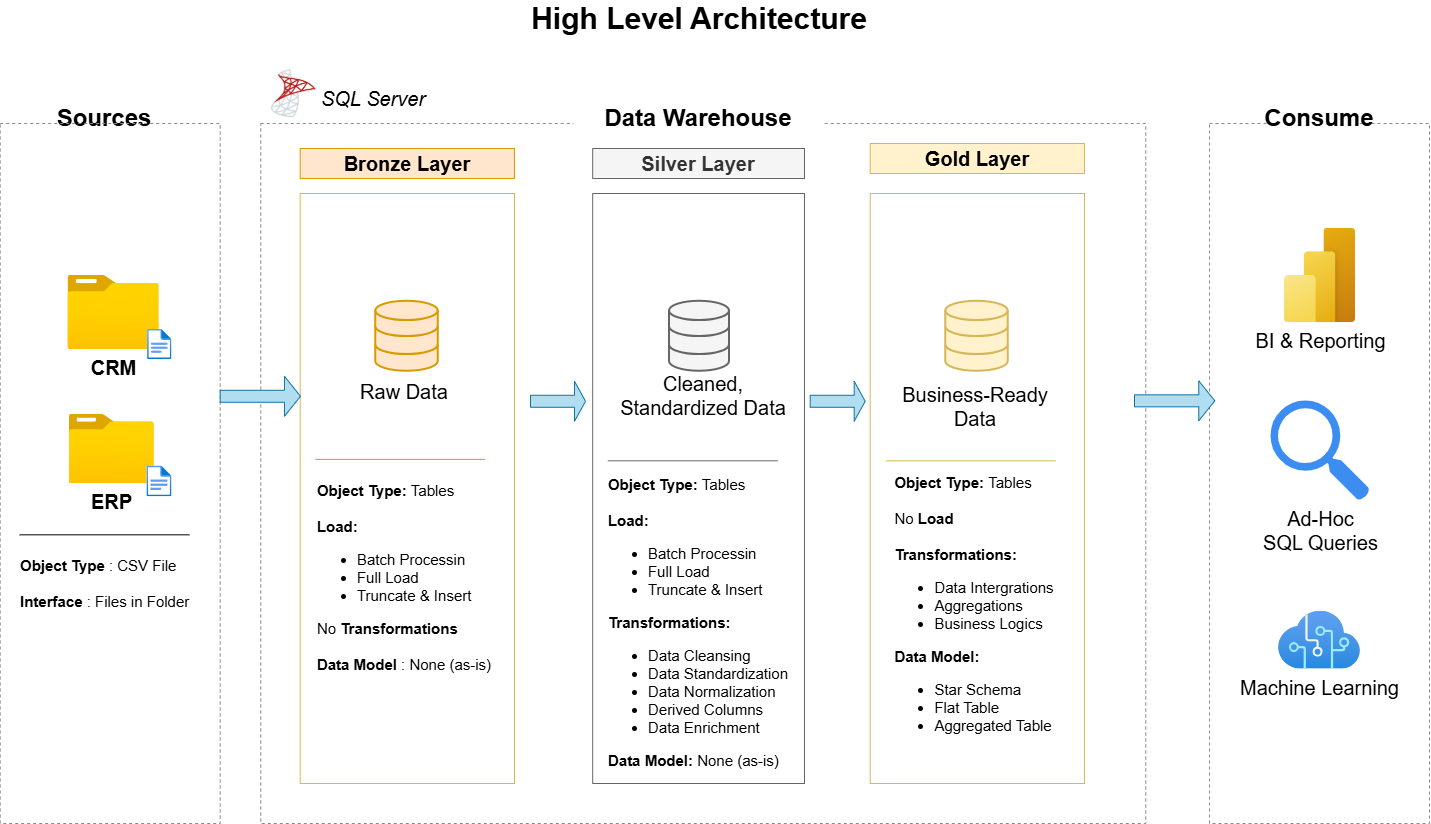

The diagram above was exported from draw.io. Its source (the exported page's mxGraphModel, read from the mxfile embedded in the PNG):
<mxGraphModel dx="1042" dy="626" grid="1" gridSize="10" guides="1" tooltips="1" connect="1" arrows="1" fold="1" page="1" pageScale="1" pageWidth="850" pageHeight="1100" background="#ffffff" math="0" shadow="0">
  <root>
    <mxCell id="0" />
    <mxCell id="1" parent="0" />
    <mxCell id="1vfkblVI9zo9j1LHC_oA-1" parent="1" style="text;html=1;whiteSpace=wrap;strokeColor=none;fillColor=none;align=center;verticalAlign=middle;rounded=0;fontStyle=1;fontSize=30;" value="High Level Architecture" vertex="1">
      <mxGeometry height="30" width="340" x="685" y="20" as="geometry" />
    </mxCell>
    <mxCell id="1vfkblVI9zo9j1LHC_oA-2" parent="1" style="rounded=0;whiteSpace=wrap;html=1;fontSize=24;strokeColor=none;fontStyle=1" value="Sources" vertex="1">
      <mxGeometry height="30" width="80" x="220" y="120" as="geometry" />
    </mxCell>
    <mxCell id="1vfkblVI9zo9j1LHC_oA-3" parent="1" style="rounded=0;whiteSpace=wrap;html=1;fillColor=none;dashed=1;strokeColor=light-dark(#8a8a8a, #ededed);" value="" vertex="1">
      <mxGeometry height="700" width="220" x="1365" y="140" as="geometry" />
    </mxCell>
    <mxCell id="1vfkblVI9zo9j1LHC_oA-5" parent="1" style="rounded=0;whiteSpace=wrap;html=1;fillColor=none;dashed=1;strokeColor=light-dark(#8a8a8a, #ededed);" value="" vertex="1">
      <mxGeometry height="700" width="220" x="155.69" y="140" as="geometry" />
    </mxCell>
    <mxCell id="1vfkblVI9zo9j1LHC_oA-7" parent="1" style="rounded=0;whiteSpace=wrap;html=1;fillColor=none;dashed=1;strokeColor=light-dark(#8a8a8a, #ededed);" value="" vertex="1">
      <mxGeometry height="700" width="885" x="416.25" y="140" as="geometry" />
    </mxCell>
    <mxCell id="1vfkblVI9zo9j1LHC_oA-8" parent="1" style="rounded=0;whiteSpace=wrap;html=1;fontSize=24;strokeColor=none;fontStyle=1" value="Data Warehouse" vertex="1">
      <mxGeometry height="30" width="250" x="729.09" y="120" as="geometry" />
    </mxCell>
    <mxCell id="1vfkblVI9zo9j1LHC_oA-9" parent="1" style="rounded=0;whiteSpace=wrap;html=1;fontSize=24;strokeColor=none;fontStyle=1" value="Consume" vertex="1">
      <mxGeometry height="30" width="80" x="1435" y="120" as="geometry" />
    </mxCell>
    <mxCell id="1vfkblVI9zo9j1LHC_oA-10" parent="1" style="rounded=0;whiteSpace=wrap;html=1;fillColor=#ffe6cc;strokeColor=#d79b00;fontSize=20;fontStyle=1" value="Bronze Layer" vertex="1">
      <mxGeometry height="30" width="214.31" x="455.69" y="165" as="geometry" />
    </mxCell>
    <mxCell id="1vfkblVI9zo9j1LHC_oA-11" parent="1" style="rounded=0;whiteSpace=wrap;html=1;fillColor=#f5f5f5;fontColor=#333333;strokeColor=#666666;fontSize=20;fontStyle=1" value="Silver Layer" vertex="1">
      <mxGeometry height="30" width="211.81" x="748.19" y="165" as="geometry" />
    </mxCell>
    <mxCell id="1vfkblVI9zo9j1LHC_oA-12" parent="1" style="rounded=0;whiteSpace=wrap;html=1;fillColor=#fff2cc;strokeColor=#d6b656;fontSize=20;fontStyle=1" value="Gold Layer" vertex="1">
      <mxGeometry height="30" width="214.31" x="1025.69" y="160" as="geometry" />
    </mxCell>
    <mxCell id="1vfkblVI9zo9j1LHC_oA-13" parent="1" style="rounded=0;whiteSpace=wrap;html=1;fillColor=none;strokeColor=#666666;fontSize=20;fontColor=#333333;" value="" vertex="1">
      <mxGeometry height="590" width="211.81" x="748.19" y="210" as="geometry" />
    </mxCell>
    <mxCell id="1vfkblVI9zo9j1LHC_oA-14" parent="1" style="rounded=0;whiteSpace=wrap;html=1;fillColor=none;strokeColor=#d6b656;fontSize=20;" value="" vertex="1">
      <mxGeometry height="590" width="214.31" x="1025.69" y="210" as="geometry" />
    </mxCell>
    <mxCell id="1vfkblVI9zo9j1LHC_oA-15" parent="1" style="rounded=0;whiteSpace=wrap;html=1;fillColor=none;strokeColor=#d6b656;fontSize=20;" value="" vertex="1">
      <mxGeometry height="590" width="214.31" x="455.69" y="210" as="geometry" />
    </mxCell>
    <mxCell id="1vfkblVI9zo9j1LHC_oA-17" parent="1" style="image;aspect=fixed;html=1;points=[];align=center;fontSize=15;image=img/lib/azure2/general/Folder_Blank.svg;fontStyle=1" value="&lt;font style=&quot;font-size: 20px;&quot;&gt;CRM&lt;/font&gt;" vertex="1">
      <mxGeometry height="74.09" width="91.28" x="223.43" y="291.9" as="geometry" />
    </mxCell>
    <mxCell id="1vfkblVI9zo9j1LHC_oA-19" parent="1" style="image;aspect=fixed;html=1;points=[];align=center;fontSize=12;image=img/lib/azure2/general/File.svg;" value="" vertex="1">
      <mxGeometry height="30" width="24.35" x="303.11" y="345.99" as="geometry" />
    </mxCell>
    <mxCell id="1vfkblVI9zo9j1LHC_oA-23" parent="1" style="image;aspect=fixed;html=1;points=[];align=center;fontSize=15;image=img/lib/azure2/general/Folder_Blank.svg;fontStyle=1" value="&lt;font style=&quot;font-size: 20px;&quot;&gt;ERP&lt;/font&gt;" vertex="1">
      <mxGeometry height="69.01" width="85.03" x="224.76" y="430.99" as="geometry" />
    </mxCell>
    <mxCell id="1vfkblVI9zo9j1LHC_oA-24" parent="1" style="image;aspect=fixed;html=1;points=[];align=center;fontSize=12;image=img/lib/azure2/general/File.svg;" value="" vertex="1">
      <mxGeometry height="30.81" width="25" x="302.46000000000004" y="482.49999999999994" as="geometry" />
    </mxCell>
    <mxCell id="1vfkblVI9zo9j1LHC_oA-34" parent="1" style="text;html=1;whiteSpace=wrap;strokeColor=none;fillColor=none;align=left;verticalAlign=middle;rounded=0;fontSize=15;" value="&lt;font&gt;&lt;b&gt;Object Type&lt;/b&gt; : CSV File&lt;/font&gt;&lt;div&gt;&lt;font&gt;&lt;br&gt;&lt;/font&gt;&lt;div&gt;&lt;font&gt;&lt;b&gt;Interface&lt;/b&gt; : Files in Folder&lt;/font&gt;&lt;/div&gt;&lt;/div&gt;" vertex="1">
      <mxGeometry height="80" width="190" x="174.07" y="560" as="geometry" />
    </mxCell>
    <mxCell id="1vfkblVI9zo9j1LHC_oA-36" parent="1" style="html=1;verticalLabelPosition=bottom;align=center;labelBackgroundColor=#ffffff;verticalAlign=top;strokeWidth=2;strokeColor=#d79b00;shadow=0;dashed=0;shape=mxgraph.ios7.icons.data;fillColor=#ffe6cc;" value="" vertex="1">
      <mxGeometry height="70" width="62.5" x="531.25" y="317.77" as="geometry" />
    </mxCell>
    <mxCell id="1vfkblVI9zo9j1LHC_oA-39" parent="1" style="html=1;verticalLabelPosition=bottom;align=center;labelBackgroundColor=#ffffff;verticalAlign=top;strokeWidth=2;strokeColor=#d6b656;shadow=0;dashed=0;shape=mxgraph.ios7.icons.data;fillColor=#fff2cc;" value="" vertex="1">
      <mxGeometry height="70" width="62.5" x="1101.25" y="317.77" as="geometry" />
    </mxCell>
    <mxCell id="1vfkblVI9zo9j1LHC_oA-40" parent="1" style="html=1;verticalLabelPosition=bottom;align=center;labelBackgroundColor=#ffffff;verticalAlign=top;strokeWidth=2;strokeColor=#666666;shadow=0;dashed=0;shape=mxgraph.ios7.icons.data;fillColor=#f5f5f5;fontColor=#333333;" value="" vertex="1">
      <mxGeometry height="70" width="60" x="825" y="317.77" as="geometry" />
    </mxCell>
    <mxCell id="1vfkblVI9zo9j1LHC_oA-41" parent="1" style="shape=singleArrow;whiteSpace=wrap;html=1;fillColor=#b1ddf0;strokeColor=#10739e;" value="" vertex="1">
      <mxGeometry height="40" width="80.32" x="375.69" y="392.77" as="geometry" />
    </mxCell>
    <mxCell id="1vfkblVI9zo9j1LHC_oA-42" parent="1" style="shape=singleArrow;whiteSpace=wrap;html=1;fillColor=#b1ddf0;strokeColor=#10739e;" value="" vertex="1">
      <mxGeometry height="40" width="55" x="686.0100000000001" y="397.77" as="geometry" />
    </mxCell>
    <mxCell id="1vfkblVI9zo9j1LHC_oA-44" parent="1" style="shape=singleArrow;whiteSpace=wrap;html=1;fillColor=#b1ddf0;strokeColor=#10739e;" value="" vertex="1">
      <mxGeometry height="40" width="80.32" x="1290" y="397.32" as="geometry" />
    </mxCell>
    <mxCell id="1vfkblVI9zo9j1LHC_oA-45" parent="1" style="shape=singleArrow;whiteSpace=wrap;html=1;fillColor=#b1ddf0;strokeColor=#10739e;" value="" vertex="1">
      <mxGeometry height="40" width="55" x="965.69" y="397.77" as="geometry" />
    </mxCell>
    <mxCell id="1vfkblVI9zo9j1LHC_oA-46" parent="1" style="text;html=1;whiteSpace=wrap;strokeColor=none;fillColor=none;align=center;verticalAlign=middle;rounded=0;fontSize=20;" value="Raw Data" vertex="1">
      <mxGeometry height="30" width="100" x="510" y="392.77" as="geometry" />
    </mxCell>
    <mxCell id="1vfkblVI9zo9j1LHC_oA-55" edge="1" parent="1" style="endArrow=none;html=1;rounded=0;entryX=0.909;entryY=0.521;entryDx=0;entryDy=0;entryPerimeter=0;exitX=0.136;exitY=0.521;exitDx=0;exitDy=0;exitPerimeter=0;" value="">
      <mxGeometry height="50" relative="1" width="50" as="geometry">
        <mxPoint x="175.17000000000007" y="551.3199999999999" as="sourcePoint" />
        <mxPoint x="344.82" y="551.3199999999999" as="targetPoint" />
      </mxGeometry>
    </mxCell>
    <mxCell id="1vfkblVI9zo9j1LHC_oA-56" edge="1" parent="1" style="endArrow=none;html=1;rounded=0;entryX=0.909;entryY=0.521;entryDx=0;entryDy=0;entryPerimeter=0;exitX=0.136;exitY=0.521;exitDx=0;exitDy=0;exitPerimeter=0;fillColor=#ffe6cc;strokeColor=#d79b00;" value="">
      <mxGeometry height="50" relative="1" width="50" as="geometry">
        <mxPoint x="470.87" y="475.89" as="sourcePoint" />
        <mxPoint x="640.52" y="475.89" as="targetPoint" />
      </mxGeometry>
    </mxCell>
    <mxCell id="1vfkblVI9zo9j1LHC_oA-57" parent="1" style="text;html=1;whiteSpace=wrap;strokeColor=none;fillColor=none;align=center;verticalAlign=middle;rounded=0;fontSize=20;" value="Cleaned, Standardized Data" vertex="1">
      <mxGeometry height="30" width="190" x="763.75" y="397.32" as="geometry" />
    </mxCell>
    <mxCell id="1vfkblVI9zo9j1LHC_oA-58" parent="1" style="text;html=1;whiteSpace=wrap;strokeColor=none;fillColor=none;align=center;verticalAlign=middle;rounded=0;fontSize=20;" value="Business-Ready Data" vertex="1">
      <mxGeometry height="30" width="170" x="1045.69" y="407.77" as="geometry" />
    </mxCell>
    <mxCell id="1vfkblVI9zo9j1LHC_oA-59" edge="1" parent="1" style="endArrow=none;html=1;rounded=0;entryX=0.909;entryY=0.521;entryDx=0;entryDy=0;entryPerimeter=0;exitX=0.136;exitY=0.521;exitDx=0;exitDy=0;exitPerimeter=0;fillColor=#f5f5f5;strokeColor=#666666;" value="">
      <mxGeometry height="50" relative="1" width="50" as="geometry">
        <mxPoint x="763.37" y="477.32" as="sourcePoint" />
        <mxPoint x="933.02" y="477.32" as="targetPoint" />
      </mxGeometry>
    </mxCell>
    <mxCell id="1vfkblVI9zo9j1LHC_oA-60" edge="1" parent="1" style="endArrow=none;html=1;rounded=0;entryX=0.909;entryY=0.521;entryDx=0;entryDy=0;entryPerimeter=0;exitX=0.136;exitY=0.521;exitDx=0;exitDy=0;exitPerimeter=0;fillColor=#fff2cc;strokeColor=#d6b656;" value="">
      <mxGeometry height="50" relative="1" width="50" as="geometry">
        <mxPoint x="1041.36" y="477.32" as="sourcePoint" />
        <mxPoint x="1211.01" y="477.32" as="targetPoint" />
      </mxGeometry>
    </mxCell>
    <mxCell id="1vfkblVI9zo9j1LHC_oA-64" parent="1" style="text;html=1;whiteSpace=wrap;strokeColor=none;fillColor=none;align=center;verticalAlign=middle;rounded=0;fontSize=15;" value="&lt;div style=&quot;text-align: left;&quot;&gt;&lt;b style=&quot;background-color: transparent; color: light-dark(rgb(0, 0, 0), rgb(255, 255, 255));&quot;&gt;Object Type:&amp;nbsp;&lt;/b&gt;&lt;span style=&quot;background-color: transparent; color: light-dark(rgb(0, 0, 0), rgb(255, 255, 255));&quot;&gt;Tables&lt;/span&gt;&lt;/div&gt;&lt;div style=&quot;text-align: left;&quot;&gt;&lt;span style=&quot;background-color: transparent; color: light-dark(rgb(0, 0, 0), rgb(255, 255, 255));&quot;&gt;&lt;br&gt;&lt;/span&gt;&lt;/div&gt;&lt;div&gt;&lt;div style=&quot;text-align: left;&quot;&gt;&lt;b style=&quot;background-color: transparent; color: light-dark(rgb(0, 0, 0), rgb(255, 255, 255));&quot;&gt;Load:&lt;/b&gt;&lt;/div&gt;&lt;div style=&quot;&quot;&gt;&lt;ul&gt;&lt;li style=&quot;text-align: left;&quot;&gt;&lt;span style=&quot;background-color: transparent; color: light-dark(rgb(0, 0, 0), rgb(255, 255, 255));&quot;&gt;Batch Processin&lt;/span&gt;&lt;/li&gt;&lt;li style=&quot;text-align: left;&quot;&gt;Full Load&lt;/li&gt;&lt;li style=&quot;text-align: left;&quot;&gt;&lt;span style=&quot;background-color: transparent; color: light-dark(rgb(0, 0, 0), rgb(255, 255, 255));&quot;&gt;Truncate &amp;amp; Insert&lt;/span&gt;&lt;/li&gt;&lt;/ul&gt;&lt;div style=&quot;text-align: left;&quot;&gt;No &lt;b&gt;Transformations&lt;/b&gt;&lt;/div&gt;&lt;div style=&quot;text-align: left;&quot;&gt;&lt;b&gt;&lt;br&gt;&lt;/b&gt;&lt;/div&gt;&lt;div style=&quot;text-align: left;&quot;&gt;&lt;b style=&quot;color: light-dark(rgb(0, 0, 0), rgb(255, 255, 255)); background-color: transparent;&quot;&gt;Data Model&lt;/b&gt;&lt;span style=&quot;color: light-dark(rgb(0, 0, 0), rgb(255, 255, 255)); background-color: transparent;&quot;&gt;&amp;nbsp;: None (as-is)&lt;/span&gt;&lt;b&gt;&lt;/b&gt;&lt;/div&gt;&lt;div style=&quot;text-align: left;&quot;&gt;&lt;br&gt;&lt;/div&gt;&lt;/div&gt;&lt;/div&gt;" vertex="1">
      <mxGeometry height="266.69" width="220" x="450" y="469.99999999999994" as="geometry" />
    </mxCell>
    <mxCell id="1vfkblVI9zo9j1LHC_oA-65" parent="1" style="text;html=1;whiteSpace=wrap;strokeColor=none;fillColor=none;align=center;verticalAlign=middle;rounded=0;fontSize=15;" value="&lt;div style=&quot;text-align: left;&quot;&gt;&lt;b style=&quot;background-color: transparent; color: light-dark(rgb(0, 0, 0), rgb(255, 255, 255));&quot;&gt;Object Type:&amp;nbsp;&lt;/b&gt;&lt;span style=&quot;background-color: transparent; color: light-dark(rgb(0, 0, 0), rgb(255, 255, 255));&quot;&gt;Tables&lt;/span&gt;&lt;/div&gt;&lt;div style=&quot;text-align: left;&quot;&gt;&lt;span style=&quot;background-color: transparent; color: light-dark(rgb(0, 0, 0), rgb(255, 255, 255));&quot;&gt;&lt;br&gt;&lt;/span&gt;&lt;/div&gt;&lt;div&gt;&lt;div style=&quot;text-align: left;&quot;&gt;&lt;b style=&quot;background-color: transparent; color: light-dark(rgb(0, 0, 0), rgb(255, 255, 255));&quot;&gt;Load:&lt;/b&gt;&lt;/div&gt;&lt;div style=&quot;&quot;&gt;&lt;ul&gt;&lt;li style=&quot;text-align: left;&quot;&gt;&lt;span style=&quot;background-color: transparent; color: light-dark(rgb(0, 0, 0), rgb(255, 255, 255));&quot;&gt;Batch Processin&lt;/span&gt;&lt;/li&gt;&lt;li style=&quot;text-align: left;&quot;&gt;Full Load&lt;/li&gt;&lt;li style=&quot;text-align: left;&quot;&gt;&lt;span style=&quot;background-color: transparent; color: light-dark(rgb(0, 0, 0), rgb(255, 255, 255));&quot;&gt;Truncate &amp;amp; Insert&lt;/span&gt;&lt;/li&gt;&lt;/ul&gt;&lt;div style=&quot;text-align: left;&quot;&gt;&lt;b&gt;Transformations:&lt;/b&gt;&lt;/div&gt;&lt;div style=&quot;&quot;&gt;&lt;ul&gt;&lt;li style=&quot;text-align: left;&quot;&gt;Data Cleansing&lt;/li&gt;&lt;li style=&quot;text-align: left;&quot;&gt;Data Standardization&lt;/li&gt;&lt;li style=&quot;text-align: left;&quot;&gt;Data Normalization&lt;/li&gt;&lt;li style=&quot;text-align: left;&quot;&gt;Derived Columns&lt;/li&gt;&lt;li style=&quot;text-align: left;&quot;&gt;Data Enrichment&lt;/li&gt;&lt;/ul&gt;&lt;div style=&quot;text-align: left;&quot;&gt;&lt;div&gt;&lt;b style=&quot;color: light-dark(rgb(0, 0, 0), rgb(255, 255, 255)); background-color: transparent;&quot;&gt;Data Model:&lt;/b&gt;&lt;span style=&quot;color: light-dark(rgb(0, 0, 0), rgb(255, 255, 255)); background-color: transparent;&quot;&gt;&amp;nbsp;None (as-is)&lt;/span&gt;&lt;b&gt;&lt;/b&gt;&lt;/div&gt;&lt;div&gt;&lt;br&gt;&lt;/div&gt;&lt;/div&gt;&lt;/div&gt;&lt;div style=&quot;text-align: left;&quot;&gt;&lt;br&gt;&lt;/div&gt;&lt;/div&gt;&lt;/div&gt;" vertex="1">
      <mxGeometry height="326.69" width="220" x="744.09" y="493.30999999999995" as="geometry" />
    </mxCell>
    <mxCell id="1vfkblVI9zo9j1LHC_oA-67" parent="1" style="text;html=1;whiteSpace=wrap;strokeColor=none;fillColor=none;align=center;verticalAlign=middle;rounded=0;fontSize=15;" value="&lt;div style=&quot;text-align: left;&quot;&gt;&lt;b style=&quot;background-color: transparent; color: light-dark(rgb(0, 0, 0), rgb(255, 255, 255));&quot;&gt;Object Type:&amp;nbsp;&lt;/b&gt;&lt;span style=&quot;background-color: transparent; color: light-dark(rgb(0, 0, 0), rgb(255, 255, 255));&quot;&gt;Tables&lt;/span&gt;&lt;/div&gt;&lt;div style=&quot;text-align: left;&quot;&gt;&lt;span style=&quot;background-color: transparent; color: light-dark(rgb(0, 0, 0), rgb(255, 255, 255));&quot;&gt;&lt;br&gt;&lt;/span&gt;&lt;/div&gt;&lt;div&gt;&lt;div style=&quot;text-align: left;&quot;&gt;&lt;span style=&quot;background-color: transparent; color: light-dark(rgb(0, 0, 0), rgb(255, 255, 255));&quot;&gt;No&lt;/span&gt;&lt;b style=&quot;background-color: transparent; color: light-dark(rgb(0, 0, 0), rgb(255, 255, 255));&quot;&gt; Load&lt;/b&gt;&lt;/div&gt;&lt;div style=&quot;text-align: left;&quot;&gt;&lt;b style=&quot;background-color: transparent; color: light-dark(rgb(0, 0, 0), rgb(255, 255, 255));&quot;&gt;&lt;br&gt;&lt;/b&gt;&lt;/div&gt;&lt;div style=&quot;text-align: left;&quot;&gt;&lt;b style=&quot;background-color: transparent; color: light-dark(rgb(0, 0, 0), rgb(255, 255, 255));&quot;&gt;Transformations:&lt;/b&gt;&lt;/div&gt;&lt;div style=&quot;&quot;&gt;&lt;div style=&quot;&quot;&gt;&lt;ul&gt;&lt;li style=&quot;text-align: left;&quot;&gt;Data Intergrations&lt;/li&gt;&lt;li style=&quot;text-align: left;&quot;&gt;Aggregations&lt;/li&gt;&lt;li style=&quot;text-align: left;&quot;&gt;Business Logics&lt;/li&gt;&lt;/ul&gt;&lt;div style=&quot;text-align: left;&quot;&gt;&lt;div&gt;&lt;b style=&quot;color: light-dark(rgb(0, 0, 0), rgb(255, 255, 255)); background-color: transparent;&quot;&gt;Data Model:&lt;/b&gt;&lt;b&gt;&lt;/b&gt;&lt;/div&gt;&lt;div&gt;&lt;ul&gt;&lt;li&gt;&lt;span style=&quot;color: light-dark(rgb(0, 0, 0), rgb(255, 255, 255)); background-color: transparent;&quot;&gt;Star Schema&lt;/span&gt;&lt;/li&gt;&lt;li&gt;&lt;span style=&quot;color: light-dark(rgb(0, 0, 0), rgb(255, 255, 255)); background-color: transparent;&quot;&gt;Flat Table&lt;/span&gt;&lt;/li&gt;&lt;li&gt;&lt;span style=&quot;color: light-dark(rgb(0, 0, 0), rgb(255, 255, 255)); background-color: transparent;&quot;&gt;Aggregated Table&lt;/span&gt;&lt;/li&gt;&lt;/ul&gt;&lt;/div&gt;&lt;div&gt;&lt;br&gt;&lt;/div&gt;&lt;/div&gt;&lt;/div&gt;&lt;div style=&quot;text-align: left;&quot;&gt;&lt;br&gt;&lt;/div&gt;&lt;/div&gt;&lt;/div&gt;" vertex="1">
      <mxGeometry height="326.69" width="220" x="1020" y="482.90999999999997" as="geometry" />
    </mxCell>
    <mxCell id="1vfkblVI9zo9j1LHC_oA-68" parent="1" style="image;aspect=fixed;html=1;points=[];align=center;fontSize=12;image=img/lib/azure2/power_platform/PowerBI.svg;" value="&lt;font style=&quot;font-size: 20px;&quot;&gt;BI &amp;amp; Reporting&lt;/font&gt;" vertex="1">
      <mxGeometry height="94.66" width="71" x="1440" y="244.66" as="geometry" />
    </mxCell>
    <mxCell id="1vfkblVI9zo9j1LHC_oA-71" parent="1" style="sketch=0;html=1;aspect=fixed;strokeColor=none;shadow=0;fillColor=#3B8DF1;verticalAlign=top;labelPosition=center;verticalLabelPosition=bottom;shape=mxgraph.gcp2.search" value="&lt;font style=&quot;font-size: 20px;&quot;&gt;Ad-Hoc&lt;/font&gt;&lt;div&gt;&lt;font style=&quot;font-size: 20px;&quot;&gt;SQL Queries&lt;/font&gt;&lt;/div&gt;" vertex="1">
      <mxGeometry height="100" width="99" x="1426" y="416.95" as="geometry" />
    </mxCell>
    <mxCell id="1vfkblVI9zo9j1LHC_oA-72" parent="1" style="image;aspect=fixed;html=1;points=[];align=center;fontSize=12;image=img/lib/azure2/ai_machine_learning/Cognitive_Services.svg;" value="&lt;font style=&quot;font-size: 20px;&quot;&gt;Machine Learning&lt;/font&gt;" vertex="1">
      <mxGeometry height="58" width="82.17" x="1433.91" y="627.65" as="geometry" />
    </mxCell>
    <mxCell id="1vfkblVI9zo9j1LHC_oA-74" parent="1" style="shape=image;verticalLabelPosition=bottom;labelBackgroundColor=default;verticalAlign=top;aspect=fixed;imageAspect=0;image=data:image/png,(base64 omitted: 11288 chars);" value="" vertex="1">
      <mxGeometry height="57.5" width="57.5" x="420" y="82.5" as="geometry" />
    </mxCell>
    <mxCell id="1vfkblVI9zo9j1LHC_oA-75" parent="1" style="text;html=1;whiteSpace=wrap;strokeColor=none;fillColor=none;align=center;verticalAlign=middle;rounded=0;" value="&lt;i&gt;&lt;font style=&quot;font-size: 20px;&quot;&gt;SQL Server&lt;/font&gt;&lt;/i&gt;" vertex="1">
      <mxGeometry height="30" width="130" x="463.75" y="100" as="geometry" />
    </mxCell>
  </root>
</mxGraphModel>